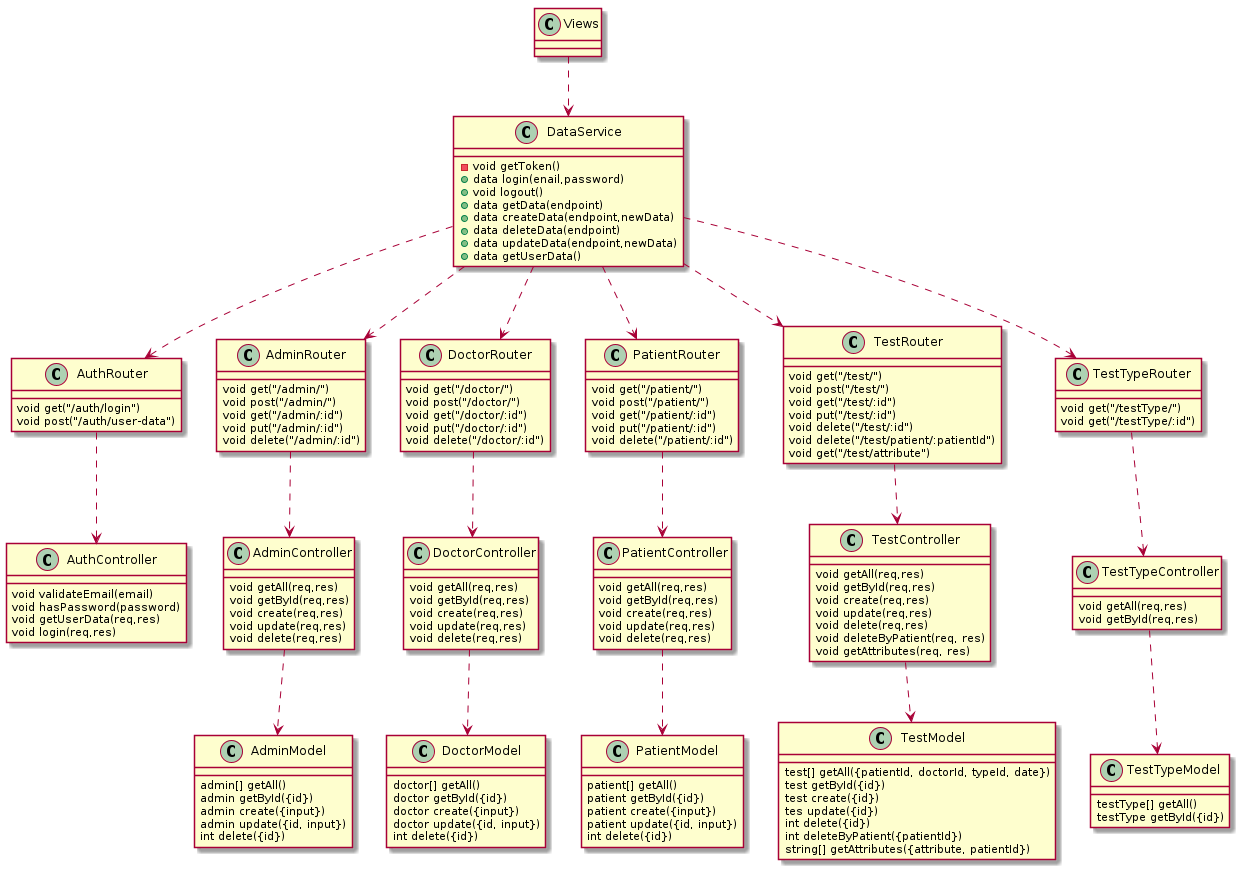

The diagram above was rendered by PlantUML. Its source (embedded in the PNG):
@startuml

Views ..> DataService

DataService ..> AuthRouter
DataService ..> AdminRouter
DataService ..> DoctorRouter
DataService ..> PatientRouter
DataService ..> TestRouter
DataService ..> TestTypeRouter

AuthRouter ..> AuthController
AdminRouter ..> AdminController
DoctorRouter ..> DoctorController
PatientRouter ..> PatientController
TestRouter ..> TestController
TestTypeRouter ..> TestTypeController

AdminController ..> AdminModel
DoctorController ..> DoctorModel
PatientController ..> PatientModel
TestController ..> TestModel
TestTypeController ..> TestTypeModel

class DataService {
    -void getToken()
    +data login(enail,password)
    +void logout()
    +data getData(endpoint)
    +data createData(endpoint,newData) 
    +data deleteData(endpoint) 
    +data updateData(endpoint,newData) 
    +data getUserData() 
}

class AuthRouter {
    void get("/auth/login")
    void post("/auth/user-data")
}

class AdminRouter {
    void get("/admin/")
    void post("/admin/")
    void get("/admin/:id")
    void put("/admin/:id")
    void delete("/admin/:id")
}

class DoctorRouter {
    void get("/doctor/")
    void post("/doctor/")
    void get("/doctor/:id")
    void put("/doctor/:id")
    void delete("/doctor/:id")
}

class PatientRouter {
    void get("/patient/")
    void post("/patient/")
    void get("/patient/:id")
    void put("/patient/:id")
    void delete("/patient/:id")
}

class TestRouter {
    void get("/test/")
    void post("/test/")
    void get("/test/:id")
    void put("/test/:id")
    void delete("/test/:id")
    void delete("/test/patient/:patientId")
    void get("/test/attribute")
}

class TestTypeRouter {
    void get("/testType/")
    void get("/testType/:id")
}


class AuthController {
    void validateEmail(email)
    void hasPassword(password)
    void getUserData(req,res)
    void login(req,res)
}

class AdminController {
    void getAll(req,res)
    void getById(req,res)
    void create(req,res)
    void update(req,res)
    void delete(req,res)
}

class DoctorController {
    void getAll(req,res)
    void getById(req,res)
    void create(req,res)
    void update(req,res)
    void delete(req,res)
}

class PatientController {
    void getAll(req,res)
    void getById(req,res)
    void create(req,res)
    void update(req,res)
    void delete(req,res)
}

class TestController {
    void getAll(req,res)
    void getById(req,res)
    void create(req,res)
    void update(req,res)
    void delete(req,res)
    void deleteByPatient(req, res)
    void getAttributes(req, res)
}

class TestTypeController {
    void getAll(req,res)
    void getById(req,res)
}

class AdminModel {
    admin[] getAll()
    admin getById({id})
    admin create({input})
    admin update({id, input})
    int delete({id})
}

class DoctorModel {
    doctor[] getAll()
    doctor getById({id})
    doctor create({input})
    doctor update({id, input})
    int delete({id})
}

class PatientModel {
    patient[] getAll()
    patient getById({id})
    patient create({input})
    patient update({id, input})
    int delete({id})
}

class TestModel {
    test[] getAll({patientId, doctorId, typeId, date})
    test getById({id})
    test create({id})
    tes update({id})
    int delete({id})
    int deleteByPatient({patientId})
    string[] getAttributes({attribute, patientId})
}

class TestTypeModel {
    testType[] getAll()
    testType getById({id})
}

@enduml